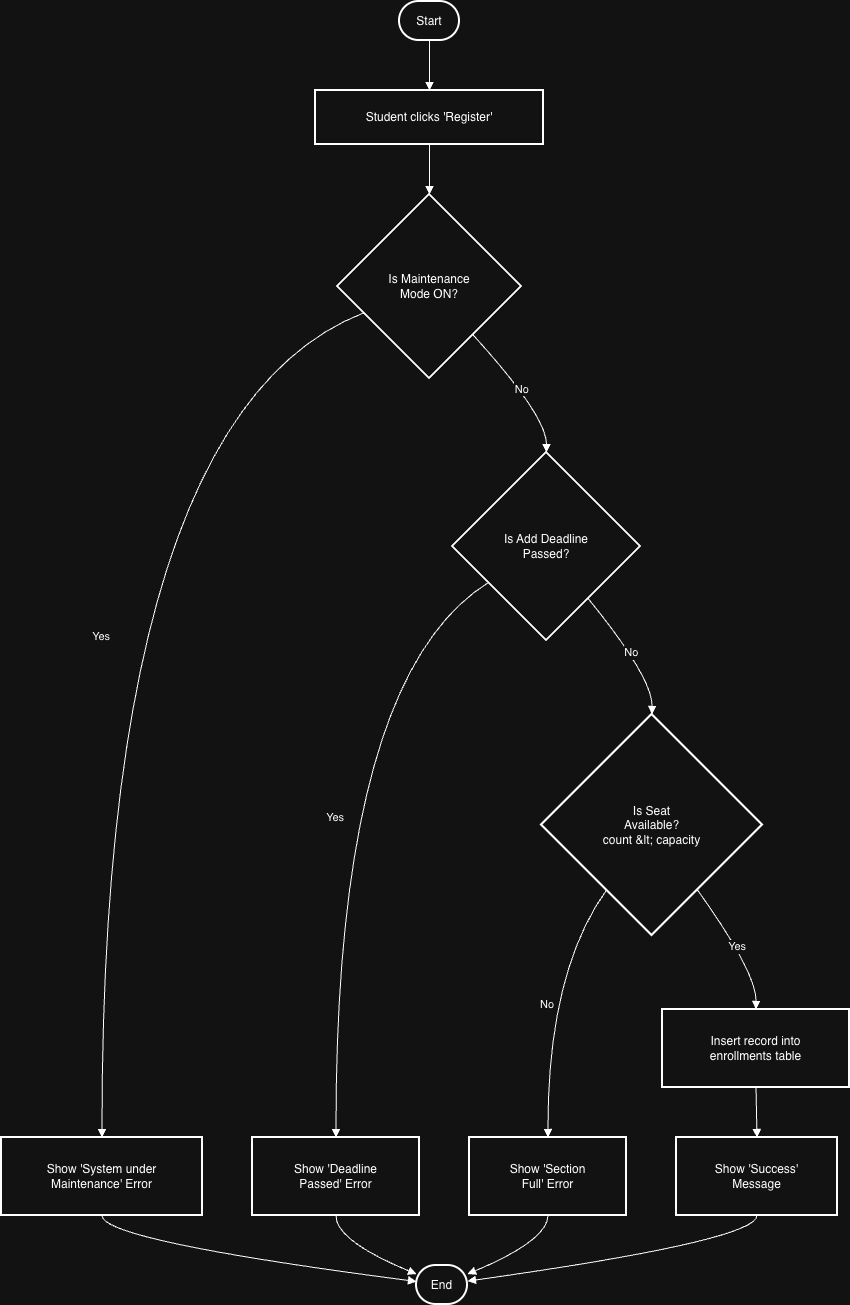

The diagram above was exported from draw.io. Its source (the exported page's mxGraphModel, read from the mxfile embedded in the PNG):
<mxGraphModel dx="1018" dy="689" grid="1" gridSize="10" guides="1" tooltips="1" connect="1" arrows="1" fold="1" page="1" pageScale="1" pageWidth="827" pageHeight="1169" math="0" shadow="0">
  <root>
    <mxCell id="0" />
    <mxCell id="1" parent="0" />
    <mxCell id="Jz7cTrAVQR1rJZzzkpcY-1" parent="1" style="rounded=1;whiteSpace=wrap;arcSize=50;strokeWidth=2;" value="Start" vertex="1">
      <mxGeometry height="39" width="60" x="418" y="20" as="geometry" />
    </mxCell>
    <mxCell id="Jz7cTrAVQR1rJZzzkpcY-2" parent="1" style="whiteSpace=wrap;strokeWidth=2;" value="Student clicks 'Register'" vertex="1">
      <mxGeometry height="54" width="228" x="334" y="109" as="geometry" />
    </mxCell>
    <mxCell id="Jz7cTrAVQR1rJZzzkpcY-3" parent="1" style="rhombus;strokeWidth=2;whiteSpace=wrap;" value="Is Maintenance&#10;Mode ON?" vertex="1">
      <mxGeometry height="184" width="184" x="356" y="213" as="geometry" />
    </mxCell>
    <mxCell id="Jz7cTrAVQR1rJZzzkpcY-4" parent="1" style="whiteSpace=wrap;strokeWidth=2;" value="Show 'System under&#10;Maintenance' Error" vertex="1">
      <mxGeometry height="78" width="201" x="20" y="1156" as="geometry" />
    </mxCell>
    <mxCell id="Jz7cTrAVQR1rJZzzkpcY-5" parent="1" style="rounded=1;whiteSpace=wrap;arcSize=50;strokeWidth=2;" value="End" vertex="1">
      <mxGeometry height="39" width="51" x="435" y="1284" as="geometry" />
    </mxCell>
    <mxCell id="Jz7cTrAVQR1rJZzzkpcY-6" parent="1" style="rhombus;strokeWidth=2;whiteSpace=wrap;" value="Is Add Deadline&#10;Passed?" vertex="1">
      <mxGeometry height="188" width="188" x="471" y="471" as="geometry" />
    </mxCell>
    <mxCell id="Jz7cTrAVQR1rJZzzkpcY-7" parent="1" style="whiteSpace=wrap;strokeWidth=2;" value="Show 'Deadline&#10;Passed' Error" vertex="1">
      <mxGeometry height="78" width="167" x="271" y="1156" as="geometry" />
    </mxCell>
    <mxCell id="Jz7cTrAVQR1rJZzzkpcY-8" parent="1" style="rhombus;strokeWidth=2;whiteSpace=wrap;" value="Is Seat&#10;Available?&#10;count &amp;lt; capacity" vertex="1">
      <mxGeometry height="221" width="221" x="560" y="733" as="geometry" />
    </mxCell>
    <mxCell id="Jz7cTrAVQR1rJZzzkpcY-9" parent="1" style="whiteSpace=wrap;strokeWidth=2;" value="Show 'Section&#10;Full' Error" vertex="1">
      <mxGeometry height="78" width="157" x="488" y="1156" as="geometry" />
    </mxCell>
    <mxCell id="Jz7cTrAVQR1rJZzzkpcY-10" parent="1" style="whiteSpace=wrap;strokeWidth=2;" value="Insert record into&#10;enrollments table" vertex="1">
      <mxGeometry height="78" width="187" x="681" y="1028" as="geometry" />
    </mxCell>
    <mxCell id="Jz7cTrAVQR1rJZzzkpcY-11" parent="1" style="whiteSpace=wrap;strokeWidth=2;" value="Show 'Success'&#10;Message" vertex="1">
      <mxGeometry height="78" width="161" x="695" y="1156" as="geometry" />
    </mxCell>
    <mxCell id="Jz7cTrAVQR1rJZzzkpcY-12" edge="1" parent="1" source="Jz7cTrAVQR1rJZzzkpcY-1" style="curved=1;startArrow=none;endArrow=block;exitX=0.5;exitY=1;entryX=0.5;entryY=0;rounded=0;" target="Jz7cTrAVQR1rJZzzkpcY-2" value="">
      <mxGeometry relative="1" as="geometry">
        <Array as="points" />
      </mxGeometry>
    </mxCell>
    <mxCell id="Jz7cTrAVQR1rJZzzkpcY-13" edge="1" parent="1" source="Jz7cTrAVQR1rJZzzkpcY-2" style="curved=1;startArrow=none;endArrow=block;exitX=0.5;exitY=1;entryX=0.5;entryY=0;rounded=0;" target="Jz7cTrAVQR1rJZzzkpcY-3" value="">
      <mxGeometry relative="1" as="geometry">
        <Array as="points" />
      </mxGeometry>
    </mxCell>
    <mxCell id="Jz7cTrAVQR1rJZzzkpcY-14" edge="1" parent="1" source="Jz7cTrAVQR1rJZzzkpcY-3" style="curved=1;startArrow=none;endArrow=block;exitX=0;exitY=0.7;entryX=0.5;entryY=0;rounded=0;" target="Jz7cTrAVQR1rJZzzkpcY-4" value="Yes">
      <mxGeometry relative="1" as="geometry">
        <Array as="points">
          <mxPoint x="120" y="434" />
        </Array>
      </mxGeometry>
    </mxCell>
    <mxCell id="Jz7cTrAVQR1rJZzzkpcY-15" edge="1" parent="1" source="Jz7cTrAVQR1rJZzzkpcY-4" style="curved=1;startArrow=none;endArrow=block;exitX=0.5;exitY=1;entryX=0;entryY=0.41;rounded=0;" target="Jz7cTrAVQR1rJZzzkpcY-5" value="">
      <mxGeometry relative="1" as="geometry">
        <Array as="points">
          <mxPoint x="120" y="1259" />
        </Array>
      </mxGeometry>
    </mxCell>
    <mxCell id="Jz7cTrAVQR1rJZzzkpcY-16" edge="1" parent="1" source="Jz7cTrAVQR1rJZzzkpcY-3" style="curved=1;startArrow=none;endArrow=block;exitX=0.95;exitY=1;entryX=0.5;entryY=0;rounded=0;" target="Jz7cTrAVQR1rJZzzkpcY-6" value="No">
      <mxGeometry relative="1" as="geometry">
        <Array as="points">
          <mxPoint x="565" y="434" />
        </Array>
      </mxGeometry>
    </mxCell>
    <mxCell id="Jz7cTrAVQR1rJZzzkpcY-17" edge="1" parent="1" source="Jz7cTrAVQR1rJZzzkpcY-6" style="curved=1;startArrow=none;endArrow=block;exitX=0;exitY=0.81;entryX=0.5;entryY=0;rounded=0;" target="Jz7cTrAVQR1rJZzzkpcY-7" value="Yes">
      <mxGeometry relative="1" as="geometry">
        <Array as="points">
          <mxPoint x="354" y="696" />
        </Array>
      </mxGeometry>
    </mxCell>
    <mxCell id="Jz7cTrAVQR1rJZzzkpcY-18" edge="1" parent="1" source="Jz7cTrAVQR1rJZzzkpcY-7" style="curved=1;startArrow=none;endArrow=block;exitX=0.5;exitY=1;entryX=0;entryY=0.22;rounded=0;" target="Jz7cTrAVQR1rJZzzkpcY-5" value="">
      <mxGeometry relative="1" as="geometry">
        <Array as="points">
          <mxPoint x="354" y="1259" />
        </Array>
      </mxGeometry>
    </mxCell>
    <mxCell id="Jz7cTrAVQR1rJZzzkpcY-19" edge="1" parent="1" source="Jz7cTrAVQR1rJZzzkpcY-6" style="curved=1;startArrow=none;endArrow=block;exitX=0.9;exitY=1;entryX=0.5;entryY=0;rounded=0;" target="Jz7cTrAVQR1rJZzzkpcY-8" value="No">
      <mxGeometry relative="1" as="geometry">
        <Array as="points">
          <mxPoint x="671" y="696" />
        </Array>
      </mxGeometry>
    </mxCell>
    <mxCell id="Jz7cTrAVQR1rJZzzkpcY-20" edge="1" parent="1" source="Jz7cTrAVQR1rJZzzkpcY-8" style="curved=1;startArrow=none;endArrow=block;exitX=0.15;exitY=1;entryX=0.5;entryY=0;rounded=0;" target="Jz7cTrAVQR1rJZzzkpcY-9" value="No">
      <mxGeometry relative="1" as="geometry">
        <Array as="points">
          <mxPoint x="566" y="991" />
        </Array>
      </mxGeometry>
    </mxCell>
    <mxCell id="Jz7cTrAVQR1rJZzzkpcY-21" edge="1" parent="1" source="Jz7cTrAVQR1rJZzzkpcY-9" style="curved=1;startArrow=none;endArrow=block;exitX=0.5;exitY=1;entryX=1;entryY=0.22;rounded=0;" target="Jz7cTrAVQR1rJZzzkpcY-5" value="">
      <mxGeometry relative="1" as="geometry">
        <Array as="points">
          <mxPoint x="566" y="1259" />
        </Array>
      </mxGeometry>
    </mxCell>
    <mxCell id="Jz7cTrAVQR1rJZzzkpcY-22" edge="1" parent="1" source="Jz7cTrAVQR1rJZzzkpcY-8" style="curved=1;startArrow=none;endArrow=block;exitX=0.85;exitY=1;entryX=0.5;entryY=0;rounded=0;" target="Jz7cTrAVQR1rJZzzkpcY-10" value="Yes">
      <mxGeometry relative="1" as="geometry">
        <Array as="points">
          <mxPoint x="775" y="991" />
        </Array>
      </mxGeometry>
    </mxCell>
    <mxCell id="Jz7cTrAVQR1rJZzzkpcY-23" edge="1" parent="1" source="Jz7cTrAVQR1rJZzzkpcY-10" style="curved=1;startArrow=none;endArrow=block;exitX=0.5;exitY=1;entryX=0.5;entryY=0;rounded=0;" target="Jz7cTrAVQR1rJZzzkpcY-11" value="">
      <mxGeometry relative="1" as="geometry">
        <Array as="points" />
      </mxGeometry>
    </mxCell>
    <mxCell id="Jz7cTrAVQR1rJZzzkpcY-24" edge="1" parent="1" source="Jz7cTrAVQR1rJZzzkpcY-11" style="curved=1;startArrow=none;endArrow=block;exitX=0.5;exitY=1;entryX=1;entryY=0.4;rounded=0;" target="Jz7cTrAVQR1rJZzzkpcY-5" value="">
      <mxGeometry relative="1" as="geometry">
        <Array as="points">
          <mxPoint x="775" y="1259" />
        </Array>
      </mxGeometry>
    </mxCell>
  </root>
</mxGraphModel>